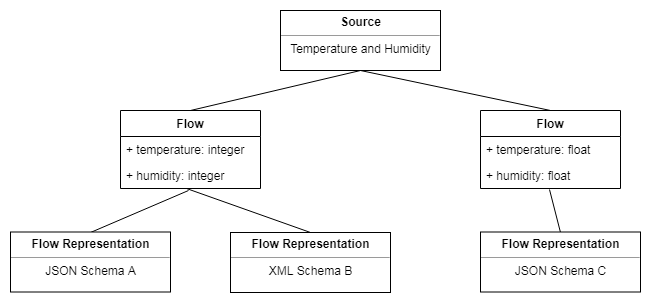

The diagram above was exported from draw.io. Its source (the exported page's mxGraphModel, read from the mxfile embedded in the PNG):
<mxGraphModel dx="1385" dy="834" grid="1" gridSize="10" guides="1" tooltips="1" connect="1" arrows="1" fold="1" page="1" pageScale="1" pageWidth="827" pageHeight="583" background="#ffffff" math="0" shadow="0">
  <root>
    <mxCell id="0" />
    <mxCell id="1" parent="0" />
    <mxCell id="2" value="&lt;p style=&quot;margin: 0px ; margin-top: 4px ; text-align: center&quot;&gt;&lt;b&gt;Source&lt;/b&gt;&lt;br&gt;&lt;/p&gt;&lt;hr size=&quot;1&quot;&gt;&lt;div style=&quot;height: 2px&quot; align=&quot;center&quot;&gt;Temperature and Humidity&lt;/div&gt;" style="verticalAlign=top;align=left;overflow=fill;fontSize=12;fontFamily=Helvetica;html=1;fillColor=#ffffff;strokeColor=#000000;" parent="1" vertex="1">
      <mxGeometry x="320" y="40" width="160" height="60" as="geometry" />
    </mxCell>
    <mxCell id="10" style="rounded=0;html=1;jettySize=auto;orthogonalLoop=1;endArrow=none;endFill=0;exitX=0.493;exitY=1.038;exitPerimeter=0;entryX=0.5;entryY=0;" parent="1" source="23" target="5" edge="1">
      <mxGeometry relative="1" as="geometry">
        <mxPoint x="640" y="260" as="targetPoint" />
        <mxPoint x="590" y="230" as="sourcePoint" />
      </mxGeometry>
    </mxCell>
    <mxCell id="5" value="&lt;p style=&quot;margin: 0px ; margin-top: 4px ; text-align: center&quot;&gt;&lt;b&gt;Flow Representation&lt;/b&gt;&lt;br&gt;&lt;/p&gt;&lt;hr size=&quot;1&quot;&gt;&lt;div style=&quot;height: 2px&quot; align=&quot;center&quot;&gt;JSON Schema C&lt;/div&gt;" style="verticalAlign=top;align=left;overflow=fill;fontSize=12;fontFamily=Helvetica;html=1;" parent="1" vertex="1">
      <mxGeometry x="520" y="261.5" width="160" height="60" as="geometry" />
    </mxCell>
    <mxCell id="13" style="rounded=0;html=1;exitX=0.486;exitY=1.077;entryX=0.5;entryY=0;endArrow=none;endFill=0;jettySize=auto;orthogonalLoop=1;exitPerimeter=0;" parent="1" source="18" target="11" edge="1">
      <mxGeometry relative="1" as="geometry">
        <mxPoint x="220" y="220" as="sourcePoint" />
      </mxGeometry>
    </mxCell>
    <mxCell id="7" value="" style="endArrow=none;html=1;exitX=0.5;exitY=0;entryX=0.5;entryY=1;" parent="1" source="16" target="2" edge="1">
      <mxGeometry width="50" height="50" relative="1" as="geometry">
        <mxPoint x="220" y="140" as="sourcePoint" />
        <mxPoint x="190" y="340" as="targetPoint" />
      </mxGeometry>
    </mxCell>
    <mxCell id="9" value="" style="endArrow=none;html=1;exitX=0.5;exitY=0;" parent="1" source="21" edge="1">
      <mxGeometry width="50" height="50" relative="1" as="geometry">
        <mxPoint x="140" y="390" as="sourcePoint" />
        <mxPoint x="400" y="100" as="targetPoint" />
      </mxGeometry>
    </mxCell>
    <mxCell id="11" value="&lt;p style=&quot;margin: 0px ; margin-top: 4px ; text-align: center&quot;&gt;&lt;b&gt;Flow Representation&lt;/b&gt;&lt;br&gt;&lt;/p&gt;&lt;hr size=&quot;1&quot;&gt;&lt;div style=&quot;height: 2px&quot; align=&quot;center&quot;&gt;JSON Schema A&lt;/div&gt;" style="verticalAlign=top;align=left;overflow=fill;fontSize=12;fontFamily=Helvetica;html=1;" parent="1" vertex="1">
      <mxGeometry x="50" y="261.5" width="160" height="60" as="geometry" />
    </mxCell>
    <mxCell id="20" style="rounded=0;html=1;exitX=0.5;exitY=0;entryX=0.471;entryY=1;entryPerimeter=0;jettySize=auto;orthogonalLoop=1;endArrow=none;endFill=0;" parent="1" source="12" target="18" edge="1">
      <mxGeometry relative="1" as="geometry" />
    </mxCell>
    <mxCell id="12" value="&lt;p style=&quot;margin: 0px ; margin-top: 4px ; text-align: center&quot;&gt;&lt;b&gt;Flow Representation&lt;/b&gt;&lt;br&gt;&lt;/p&gt;&lt;hr size=&quot;1&quot;&gt;&lt;div style=&quot;height: 2px&quot; align=&quot;center&quot;&gt;XML Schema B&lt;/div&gt;" style="verticalAlign=top;align=left;overflow=fill;fontSize=12;fontFamily=Helvetica;html=1;" parent="1" vertex="1">
      <mxGeometry x="270" y="262" width="160" height="60" as="geometry" />
    </mxCell>
    <mxCell id="16" value="Flow" style="swimlane;fontStyle=1;childLayout=stackLayout;horizontal=1;startSize=26;fillColor=none;horizontalStack=0;resizeParent=1;resizeParentMax=0;resizeLast=0;collapsible=1;marginBottom=0;" parent="1" vertex="1">
      <mxGeometry x="160" y="140" width="140" height="78" as="geometry" />
    </mxCell>
    <mxCell id="17" value="+ temperature: integer" style="text;strokeColor=none;fillColor=none;align=left;verticalAlign=top;spacingLeft=4;spacingRight=4;overflow=hidden;rotatable=0;points=[[0,0.5],[1,0.5]];portConstraint=eastwest;" parent="16" vertex="1">
      <mxGeometry y="26" width="140" height="26" as="geometry" />
    </mxCell>
    <mxCell id="18" value="+ humidity: integer" style="text;strokeColor=none;fillColor=none;align=left;verticalAlign=top;spacingLeft=4;spacingRight=4;overflow=hidden;rotatable=0;points=[[0,0.5],[1,0.5]];portConstraint=eastwest;" parent="16" vertex="1">
      <mxGeometry y="52" width="140" height="26" as="geometry" />
    </mxCell>
    <mxCell id="21" value="Flow" style="swimlane;fontStyle=1;childLayout=stackLayout;horizontal=1;startSize=26;fillColor=none;horizontalStack=0;resizeParent=1;resizeParentMax=0;resizeLast=0;collapsible=1;marginBottom=0;" parent="1" vertex="1">
      <mxGeometry x="520" y="140" width="140" height="78" as="geometry" />
    </mxCell>
    <mxCell id="22" value="+ temperature: float" style="text;strokeColor=none;fillColor=none;align=left;verticalAlign=top;spacingLeft=4;spacingRight=4;overflow=hidden;rotatable=0;points=[[0,0.5],[1,0.5]];portConstraint=eastwest;" parent="21" vertex="1">
      <mxGeometry y="26" width="140" height="26" as="geometry" />
    </mxCell>
    <mxCell id="23" value="+ humidity: float" style="text;strokeColor=none;fillColor=none;align=left;verticalAlign=top;spacingLeft=4;spacingRight=4;overflow=hidden;rotatable=0;points=[[0,0.5],[1,0.5]];portConstraint=eastwest;" parent="21" vertex="1">
      <mxGeometry y="52" width="140" height="26" as="geometry" />
    </mxCell>
  </root>
</mxGraphModel>